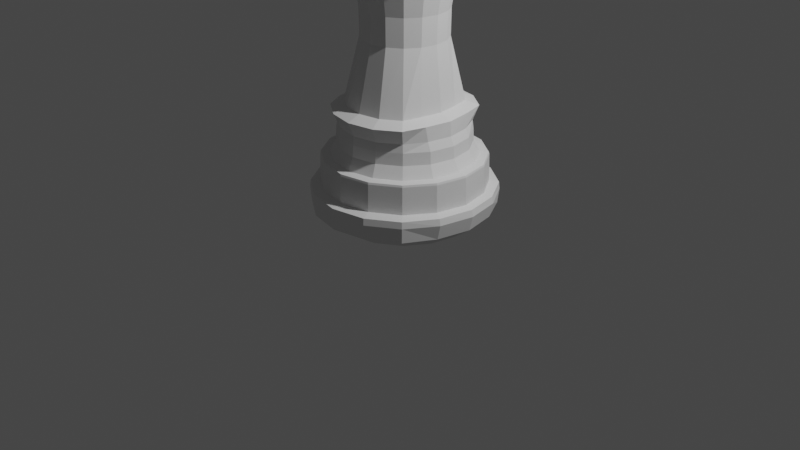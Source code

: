 # Source: Chess.blend  (saved by Blender 3.6.13; exported with 4.5.12 LTS)
import bpy
from mathutils import Matrix  # noqa: F401  (used for matrix-valued properties, if any)

bpy.ops.wm.read_factory_settings(use_empty=True)
scene = bpy.context.scene
scene.name = 'Scene'

# ---- collections
col_collection = bpy.data.collections.new('Collection'); scene.collection.children.link(col_collection)

# ---- world
world_world = bpy.data.worlds.new('World'); scene.world = world_world
world_world.use_nodes = True; world_world.node_tree.nodes.clear()
_N = world_world.node_tree.nodes; _L = world_world.node_tree.links
n0 = _N.new('ShaderNodeOutputWorld'); n0.name = 'World Output'; n0.location = (300, 300)
n1 = _N.new('ShaderNodeBackground'); n1.name = 'Background'; n1.location = (10, 300)
n1.inputs[0].default_value = (0.05088, 0.05088, 0.05088, 1.0)
_L.new(n1.outputs[0], n0.inputs[0])
n0.is_active_output = True
world_world.color = (0.05088, 0.05088, 0.05088)
world_world.use_sun_shadow = False
world_world.sun_shadow_jitter_overblur = 0.0

# ---- cameras
cam_camera = bpy.data.cameras.new('Camera')
cam_camera.clip_end = 100.0
cam_camera.ortho_scale = 7.314

# ---- lights
light_light = bpy.data.lights.new('Light', 'POINT')
light_light.transmission_factor = 0.0
light_light.energy = 1000.0
light_light.shadow_soft_size = 0.1
light_light.shadow_maximum_resolution = 0.006
light_light.use_absolute_resolution = True

# ---- meshes
me_cylinder_001 = bpy.data.meshes.new('Cylinder.001')
me_cylinder_001.from_pydata([(7.876e-09, 0.6989, 0.07615), (0.0, 0.8353, 0.4515), (0.2675, 0.6457, 0.07615), (0.3196, 0.7717, 0.4515), (0.4942, 0.4942, 0.07615), (0.5906, 0.5906, 0.4515), (0.6457, 0.2675, 0.07615), (0.7717, 0.3196, 0.4515), (0.6989, -9.845e-10, 0.07615), (0.8421, 0.0, 0.4515), (0.6457, -0.2675, 0.07615), (0.7717, -0.3196, 0.4515), (0.4942, -0.4942, 0.07615), (0.5906, -0.5906, 0.4515), (0.2675, -0.6457, 0.07615), (0.3196, -0.7717, 0.4515), (7.876e-09, -0.6989, 0.07615), (0.0, -0.8353, 0.4515), (-0.2675, -0.6457, 0.07615), (-0.3196, -0.7717, 0.4515), (-0.4942, -0.4942, 0.07615), (-0.5906, -0.5906, 0.4515), (-0.6457, -0.2675, 0.07615), (-0.7717, -0.3196, 0.4515), (-0.6989, -9.845e-10, 0.07615), (-0.8353, 0.0, 0.4515), (-0.6457, 0.2675, 0.07615), (-0.7717, 0.3196, 0.4515), (-0.4942, 0.4942, 0.07615), (-0.5906, 0.5906, 0.4515), (-0.2675, 0.6457, 0.07615), (-0.3196, 0.7717, 0.4515), (0.3635, 0.8777, 0.4515), (0.0, 0.95, 0.4515), (0.6718, 0.6718, 0.4515), (0.8572, 0.3635, 0.4515), (0.9295, 0.0, 0.4515), (0.8572, -0.3635, 0.4515), (0.6718, -0.6718, 0.4515), (0.3635, -0.8777, 0.4515), (0.0, -0.95, 0.4515), (-0.3635, -0.8777, 0.4515), (-0.6718, -0.6718, 0.4515), (-0.8777, -0.3635, 0.4515), (-0.95, 0.0, 0.4515), (-0.8777, 0.3635, 0.4515), (-0.6718, 0.6718, 0.4515), (-0.3635, 0.8777, 0.4515), (0.2831, 0.6834, 0.7665), (1.099e-09, 0.7397, 0.7665), (0.523, 0.523, 0.7665), (0.6834, 0.2831, 0.7665), (0.7397, 0.0, 0.7665), (0.6834, -0.2831, 0.7665), (0.523, -0.523, 0.7665), (0.2831, -0.6834, 0.7665), (1.099e-09, -0.7397, 0.7665), (-0.2831, -0.6834, 0.7665), (-0.523, -0.523, 0.7665), (-0.6834, -0.2831, 0.7665), (-0.7397, 0.0, 0.7665), (-0.6834, 0.2831, 0.7665), (-0.523, 0.523, 0.7665), (-0.2831, 0.6834, 0.7665), (0.3196, 0.7717, 0.7665), (1.099e-09, 0.8353, 0.7665), (0.5906, 0.5906, 0.7665), (0.7717, 0.3196, 0.7665), (0.8353, 0.0, 0.7665), (0.7717, -0.3196, 0.7665), (0.5906, -0.5906, 0.7665), (0.3196, -0.7717, 0.7665), (1.099e-09, -0.8353, 0.7665), (-0.3196, -0.7717, 0.7665), (-0.5906, -0.5906, 0.7665), (-0.7717, -0.3196, 0.7665), (-0.8353, 0.0, 0.7665), (-0.7717, 0.3196, 0.7665), (-0.5906, 0.5906, 0.7665), (-0.3196, 0.7717, 0.7665), (0.3196, 0.7717, 0.7665), (1.099e-09, 0.8353, 0.7665), (0.5906, 0.5906, 0.7665), (0.7717, 0.3196, 0.7665), (0.8353, 0.0, 0.7665), (0.7717, -0.3196, 0.7665), (0.5906, -0.5906, 0.7665), (0.3196, -0.7717, 0.7665), (1.099e-09, -0.8353, 0.7665), (-0.3196, -0.7717, 0.7665), (-0.5906, -0.5906, 0.7665), (-0.7717, -0.3196, 0.7665), (-0.8353, 0.0, 0.7665), (-0.7717, 0.3196, 0.7665), (-0.5906, 0.5906, 0.7665), (-0.3196, 0.7717, 0.7665), (0.2258, 0.5451, 1.258), (5.471e-09, 0.59, 1.258), (0.4172, 0.4172, 1.258), (0.45, 0.2258, 1.258), (0.4949, 0.0, 1.258), (0.45, -0.2258, 1.258), (0.4172, -0.4172, 1.258), (0.2258, -0.5451, 1.258), (5.471e-09, -0.59, 1.258), (-0.2258, -0.5451, 1.258), (-0.4172, -0.4172, 1.258), (-0.5451, -0.2258, 1.258), (-0.59, 0.0, 1.249), (-0.5451, 0.2258, 1.258), (-0.4172, 0.4172, 1.258), (-0.2258, 0.5451, 1.258), (0.2831, 0.6834, 1.258), (5.471e-09, 0.7397, 1.258), (0.523, 0.523, 1.258), (0.5745, 0.2831, 1.258), (0.6309, 0.0, 1.258), (0.5745, -0.2831, 1.258), (0.523, -0.523, 1.258), (0.2831, -0.6834, 1.258), (5.471e-09, -0.7397, 1.258), (-0.2831, -0.6834, 1.258), (-0.523, -0.523, 1.258), (-0.6515, -0.2831, 1.249), (-0.7078, 0.0, 1.249), (-0.6515, 0.2831, 1.249), (-0.523, 0.523, 1.258), (-0.2831, 0.6834, 1.258), (0.2258, 0.5451, 2.666), (-2.505e-07, 0.59, 2.666), (0.4172, 0.4172, 2.666), (0.5451, 0.2258, 2.666), (0.59, 0.0, 2.666), (0.5451, -0.2258, 2.666), (0.4172, -0.4172, 2.666), (0.2258, -0.5451, 2.666), (-2.505e-07, -0.59, 2.666), (-0.2258, -0.5451, 2.666), (-0.4172, -0.4172, 2.666), (-0.5451, -0.2258, 2.666), (-0.59, 0.0, 2.666), (-0.5451, 0.2258, 2.666), (-0.4172, 0.4172, 2.666), (-0.2258, 0.5451, 2.666), (0.2258, 0.5451, 2.666), (-2.505e-07, 0.59, 2.666), (0.4172, 0.4172, 2.666), (0.5451, 0.2258, 2.666), (0.59, 0.0, 2.666), (0.5451, -0.2258, 2.666), (0.4172, -0.4172, 2.666), (0.2258, -0.5451, 2.666), (-2.505e-07, -0.59, 2.666), (-0.2258, -0.5451, 2.666), (-0.4172, -0.4172, 2.666), (-0.5451, -0.2258, 2.666), (-0.59, 0.0, 2.666), (-0.5451, 0.2258, 2.666), (-0.4172, 0.4172, 2.666), (-0.2258, 0.5451, 2.666), (0.2675, 0.6459, 2.784), (-2.564e-07, 0.6991, 2.784), (0.4944, 0.4944, 2.784), (0.6459, 0.2675, 2.784), (0.6991, 6.888e-10, 2.784), (0.6459, -0.2675, 2.784), (0.4944, -0.4944, 2.784), (0.2675, -0.6459, 2.784), (-2.564e-07, -0.6991, 2.784), (-0.2675, -0.6459, 2.784), (-0.4944, -0.4944, 2.784), (-0.6459, -0.2675, 2.784), (-0.6991, 6.888e-10, 2.784), (-0.6459, 0.2675, 2.784), (-0.4944, 0.4944, 2.784), (-0.2675, 0.6459, 2.784), (0.2675, 0.6459, 3.006), (-2.715e-07, 0.6991, 3.006), (0.4944, 0.4944, 3.006), (0.6459, 0.2675, 3.006), (0.6991, 6.888e-10, 3.006), (0.6459, -0.2675, 3.006), (0.4944, -0.4944, 3.006), (0.2675, -0.6459, 3.006), (-2.715e-07, -0.6991, 3.006), (-0.2675, -0.6459, 3.006), (-0.4944, -0.4944, 3.006), (-0.6459, -0.2675, 3.006), (-0.6991, 6.888e-10, 3.006), (-0.6459, 0.2675, 3.006), (-0.4944, 0.4944, 3.006), (-0.2675, 0.6459, 3.006), (0.0, 0.95, 0.2239), (0.3635, 0.8777, 0.2239), (0.6718, 0.6718, 0.2239), (0.8344, 0.3635, 0.2239), (0.9135, 0.0, 0.2239), (0.8344, -0.3635, 0.2239), (0.6718, -0.6718, 0.2239), (0.3635, -0.8777, 0.2239), (0.0, -0.95, 0.2239), (-0.3635, -0.8777, 0.2239), (-0.6718, -0.6718, 0.2239), (-0.8777, -0.3635, 0.2239), (-0.95, 0.0, 0.2239), (-0.8777, 0.3635, 0.2239), (-0.6718, 0.6718, 0.2239), (-0.3635, 0.8777, 0.2239), (-0.2965, -0.2965, 1.962), (-0.3873, -0.1604, 1.962), (0.3873, 0.1604, 1.962), (0.4193, 0.0, 1.962), (-0.4193, 0.0, 1.962), (0.3873, -0.1604, 1.962), (-0.3873, 0.1604, 1.962), (0.2965, -0.2965, 1.962), (-0.2965, 0.2965, 1.962), (0.1604, -0.3873, 1.962), (-0.1604, 0.3873, 1.962), (-1.237e-07, -0.4193, 1.962), (-1.237e-07, 0.4193, 1.962), (0.1604, 0.3873, 1.962), (-0.1604, -0.3873, 1.962), (0.2965, 0.2965, 1.962), (-0.3393, -0.3393, 2.466), (0.4433, 0.1836, 2.466), (-2.147e-07, 0.4798, 2.466), (-0.4433, -0.1836, 2.466), (0.4798, 0.0, 2.466), (-0.4798, 0.0, 2.466), (0.4433, -0.1836, 2.466), (-0.4433, 0.1836, 2.466), (0.3393, -0.3393, 2.466), (-0.3393, 0.3393, 2.466), (0.1836, -0.4433, 2.466), (-0.1836, 0.4433, 2.466), (-2.147e-07, -0.4798, 2.466), (0.1836, 0.4433, 2.466), (-0.1836, -0.4433, 2.466), (0.3393, 0.3393, 2.466), (-0.2572, 0.6209, 1.018), (2.35e-09, 0.6721, 1.018), (2.35e-09, -0.6721, 1.018), (-0.2572, -0.6209, 1.018), (0.2572, 0.6209, 1.018), (0.4752, 0.4752, 1.018), (-0.4752, -0.4752, 1.018), (0.6209, 0.2572, 1.018), (-0.6209, -0.2572, 1.018), (0.6721, 0.0, 1.018), (-0.6721, 0.0, 1.018), (0.6209, -0.2572, 1.018), (-0.6209, 0.2572, 1.018), (0.4752, -0.4752, 1.018), (-0.4752, 0.4752, 1.018), (0.2572, -0.6209, 1.018), (9.197e-10, 0.6717, 0.8922), (-0.2571, -0.6206, 0.8922), (0.475, 0.475, 0.8922), (-0.475, -0.475, 0.8922), (0.6206, 0.2571, 0.8922), (-0.6206, -0.2571, 0.8922), (0.6717, 0.0, 0.8922), (-0.6717, 0.0, 0.8922), (0.6206, -0.2571, 0.8922), (-0.6206, 0.2571, 0.8922), (0.475, -0.475, 0.8922), (-0.475, 0.475, 0.8922), (0.2571, -0.6206, 0.8922), (-0.2571, 0.6206, 0.8922), (9.197e-10, -0.6717, 0.8922), (0.2571, 0.6206, 0.8922), (-0.2506, 0.6042, 1.094), (-0.0003251, -0.654, 1.094), (0.2499, 0.6042, 1.094), (-0.0003251, 0.654, 1.094), (-0.2506, -0.6042, 1.094), (0.4621, 0.4624, 1.094), (-0.4627, -0.4624, 1.094), (0.5753, 0.2503, 1.094), (-0.6045, -0.2503, 1.094), (0.625, -2.131e-10, 1.094), (-0.6543, -2.131e-10, 1.085), (0.5753, -0.2503, 1.094), (-0.6045, 0.2503, 1.094), (0.4621, -0.4624, 1.094), (-0.4627, 0.4624, 1.094), (0.2499, -0.6042, 1.094), (0.0, 0.95, 0.3842), (0.3635, 0.8777, 0.3842), (0.6718, 0.6718, 0.3842), (0.8697, 0.3635, 0.3842), (0.944, 0.0, 0.3842), (0.8697, -0.3635, 0.3842), (0.6718, -0.6718, 0.3842), (0.3635, -0.8777, 0.3842), (0.0, -0.95, 0.3842), (-0.3635, -0.8777, 0.3842), (-0.6718, -0.6718, 0.3842), (-0.8777, -0.3635, 0.3842), (-0.95, 0.0, 0.3842), (-0.8777, 0.3635, 0.3842), (-0.6718, 0.6718, 0.3842), (-0.3635, 0.8777, 0.3842), (-0.3988, -0.1652, 2.213), (0.4316, 0.0, 2.213), (-0.4316, 0.0, 2.213), (0.3988, -0.1652, 2.213), (-0.3988, 0.1652, 2.213), (0.3052, -0.3052, 2.213), (-0.3052, 0.3052, 2.213), (0.1652, -0.3988, 2.213), (-0.1652, 0.3988, 2.213), (-1.685e-07, -0.4316, 2.213), (0.1652, 0.3988, 2.213), (-0.1652, -0.3988, 2.213), (0.3052, 0.3052, 2.213), (-0.3052, -0.3052, 2.213), (0.3988, 0.1652, 2.213), (-1.685e-07, 0.4316, 2.213), (-0.6991, 6.888e-10, 2.784), (-0.6459, 0.2675, 2.784), (0.2675, 0.6459, 2.788), (-2.715e-07, 0.6991, 2.788), (0.4944, 0.4944, 2.788), (0.6459, 0.2675, 2.788), (0.6991, 6.888e-10, 2.788), (0.6459, -0.2675, 2.788), (0.4944, -0.4944, 2.788), (-2.715e-07, -0.6991, 2.788), (-0.2675, -0.6459, 2.788), (-0.4944, -0.4944, 2.788), (-0.6459, -0.2675, 2.788), (-0.6991, 6.888e-10, 2.788), (-0.4944, 0.4944, 2.788), (-0.2675, 0.6459, 2.788), (0.4944, 0.4944, 2.788), (0.2675, 0.6459, 2.788), (0.6459, 0.2675, 2.788), (-0.3396, -0.3396, 2.542), (0.4436, 0.1838, 2.542), (-2.279e-07, 0.4802, 2.542), (-0.4436, -0.1838, 2.542), (0.4802, 0.0, 2.542), (-0.4802, 0.0, 2.542), (0.4436, -0.1838, 2.542), (-0.4436, 0.1838, 2.542), (0.3396, -0.3396, 2.542), (-0.3396, 0.3396, 2.542), (0.1838, -0.4436, 2.542), (-0.1838, 0.4436, 2.542), (-2.279e-07, -0.4802, 2.542), (0.1838, 0.4436, 2.542), (-0.1838, -0.4436, 2.542), (0.3396, 0.3396, 2.542), (0.2146, 0.518, 3.006), (-2.725e-07, 0.5607, 3.006), (-0.2146, 0.518, 3.006), (-0.3964, 0.3964, 3.006), (-0.518, 0.2146, 3.006), (-0.5607, 6.888e-10, 3.006), (-0.518, -0.2146, 3.006), (-0.3964, -0.3964, 3.006), (-0.2146, -0.518, 3.006), (-2.725e-07, -0.5607, 3.006), (0.2146, -0.518, 3.006), (0.3964, -0.3964, 3.006), (0.518, -0.2146, 3.006), (0.5607, 6.888e-10, 3.006), (0.518, 0.2146, 3.006), (0.3964, 0.3964, 3.006), (0.2675, 0.6459, 3.172), (-2.715e-07, 0.6991, 3.172), (0.6459, 0.2675, 3.172), (0.4944, 0.4944, 3.172), (0.6991, 6.888e-10, 3.172), (0.4944, -0.4944, 3.172), (0.6459, -0.2675, 3.172), (0.2675, -0.6459, 3.172), (-0.2675, -0.6459, 3.172), (-2.715e-07, -0.6991, 3.172), (-0.4944, -0.4944, 3.172), (-0.6991, 6.888e-10, 3.172), (-0.6459, -0.2675, 3.172), (-0.6459, 0.2675, 3.172), (-0.4944, 0.4944, 3.172), (-0.2675, 0.6459, 3.172), (0.2146, 0.518, 3.172), (-2.725e-07, 0.5607, 3.172), (-0.2146, 0.518, 3.172), (-0.3964, 0.3964, 3.172), (-0.518, 0.2146, 3.172), (-0.5607, 6.888e-10, 3.172), (-0.518, -0.2146, 3.172), (-0.3964, -0.3964, 3.172), (-0.2146, -0.518, 3.172), (-2.725e-07, -0.5607, 3.172), (0.2146, -0.518, 3.172), (0.3964, -0.3964, 3.172), (0.518, -0.2146, 3.172), (0.5607, 6.888e-10, 3.172), (0.518, 0.2146, 3.172), (0.3964, 0.3964, 3.172)], [], [(288, 33, 32, 289), (289, 32, 34, 290), (290, 34, 35, 291), (291, 35, 36, 292), (292, 36, 37, 293), (293, 37, 38, 294), (294, 38, 39, 295), (295, 39, 40, 296), (296, 40, 41, 297), (297, 41, 42, 298), (298, 42, 43, 299), (299, 43, 44, 300), (300, 44, 45, 301), (301, 45, 46, 302), (3, 1, 65, 64), (302, 46, 47, 303), (303, 47, 33, 288), (0, 2, 4, 6, 8, 10, 12, 14, 16, 18, 20, 22, 24, 26, 28, 30), (1, 3, 32, 33), (3, 5, 34, 32), (5, 7, 35, 34), (7, 9, 36, 35), (9, 11, 37, 36), (11, 13, 38, 37), (13, 15, 39, 38), (15, 17, 40, 39), (17, 19, 41, 40), (19, 21, 42, 41), (21, 23, 43, 42), (23, 25, 44, 43), (25, 27, 45, 44), (27, 29, 46, 45), (29, 31, 47, 46), (31, 1, 33, 47), (275, 272, 127, 113), (1, 31, 79, 65), (19, 17, 72, 73), (5, 3, 64, 66), (21, 19, 73, 74), (7, 5, 66, 67), (23, 21, 74, 75), (9, 7, 67, 68), (25, 23, 75, 76), (11, 9, 68, 69), (27, 25, 76, 77), (13, 11, 69, 70), (29, 27, 77, 78), (15, 13, 70, 71), (31, 29, 78, 79), (17, 15, 71, 72), (81, 80, 64, 65), (80, 82, 66, 64), (82, 83, 67, 66), (83, 84, 68, 67), (84, 85, 69, 68), (85, 86, 70, 69), (86, 87, 71, 70), (87, 88, 72, 71), (88, 89, 73, 72), (89, 90, 74, 73), (90, 91, 75, 74), (91, 92, 76, 75), (92, 93, 77, 76), (93, 94, 78, 77), (94, 95, 79, 78), (95, 81, 65, 79), (49, 48, 80, 81), (48, 50, 82, 80), (50, 51, 83, 82), (51, 52, 84, 83), (52, 53, 85, 84), (53, 54, 86, 85), (54, 55, 87, 86), (55, 56, 88, 87), (56, 57, 89, 88), (57, 58, 90, 89), (58, 59, 91, 90), (59, 60, 92, 91), (60, 61, 93, 92), (61, 62, 94, 93), (62, 63, 95, 94), (63, 49, 81, 95), (342, 339, 138, 139), (276, 273, 120, 121), (277, 274, 112, 114), (278, 276, 121, 122), (279, 277, 114, 115), (280, 278, 122, 123), (281, 279, 115, 116), (282, 280, 123, 124), (283, 281, 116, 117), (284, 282, 124, 125), (285, 283, 117, 118), (286, 284, 125, 126), (287, 285, 118, 119), (272, 286, 126, 127), (273, 287, 119, 120), (274, 275, 113, 112), (97, 96, 112, 113), (96, 98, 114, 112), (98, 99, 115, 114), (99, 100, 116, 115), (100, 101, 117, 116), (101, 102, 118, 117), (102, 103, 119, 118), (103, 104, 120, 119), (104, 105, 121, 120), (105, 106, 122, 121), (106, 107, 123, 122), (107, 108, 124, 123), (108, 109, 125, 124), (109, 110, 126, 125), (110, 111, 127, 126), (111, 97, 113, 127), (128, 129, 145, 144), (343, 340, 131, 132), (344, 342, 139, 140), (345, 343, 132, 133), (346, 344, 140, 141), (347, 345, 133, 134), (348, 346, 141, 142), (349, 347, 134, 135), (350, 348, 142, 143), (351, 349, 135, 136), (352, 341, 129, 128), (341, 350, 143, 129), (353, 351, 136, 137), (354, 352, 128, 130), (339, 353, 137, 138), (340, 354, 130, 131), (150, 149, 165, 166), (129, 143, 159, 145), (137, 136, 152, 153), (130, 128, 144, 146), (138, 137, 153, 154), (131, 130, 146, 147), (139, 138, 154, 155), (132, 131, 147, 148), (140, 139, 155, 156), (133, 132, 148, 149), (141, 140, 156, 157), (134, 133, 149, 150), (142, 141, 157, 158), (135, 134, 150, 151), (143, 142, 158, 159), (136, 135, 151, 152), (162, 160, 176, 178), (158, 157, 173, 174), (151, 150, 166, 167), (159, 158, 174, 175), (152, 151, 167, 168), (144, 145, 161, 160), (145, 159, 175, 161), (153, 152, 168, 169), (146, 144, 160, 162), (154, 153, 169, 170), (147, 146, 162, 163), (155, 154, 170, 171), (148, 147, 163, 164), (156, 155, 171, 172), (149, 148, 164, 165), (157, 156, 172, 173), (355, 356, 357, 358, 359, 360, 361, 362, 363, 364, 365, 366, 367, 368, 369, 370), (170, 169, 185, 186), (163, 162, 178, 179), (171, 170, 186, 187), (164, 163, 179, 180), (172, 171, 187, 188), (165, 164, 180, 181), (173, 172, 188, 189), (166, 165, 181, 182), (174, 173, 189, 190), (167, 166, 182, 183), (175, 174, 190, 191), (168, 167, 183, 184), (160, 161, 177, 176), (161, 175, 191, 177), (169, 168, 184, 185), (30, 207, 192, 0), (28, 206, 207, 30), (26, 205, 206, 28), (24, 204, 205, 26), (22, 203, 204, 24), (20, 202, 203, 22), (18, 201, 202, 20), (16, 200, 201, 18), (14, 199, 200, 16), (12, 198, 199, 14), (10, 197, 198, 12), (8, 196, 197, 10), (6, 195, 196, 8), (4, 194, 195, 6), (2, 193, 194, 4), (0, 192, 193, 2), (99, 98, 223, 210), (106, 105, 222, 208), (98, 96, 221, 223), (105, 104, 219, 222), (97, 111, 218, 220), (96, 97, 220, 221), (104, 103, 217, 219), (111, 110, 216, 218), (103, 102, 215, 217), (110, 109, 214, 216), (102, 101, 213, 215), (109, 108, 212, 214), (101, 100, 211, 213), (108, 107, 209, 212), (100, 99, 210, 211), (107, 106, 208, 209), (318, 316, 239, 225), (317, 315, 238, 224), (316, 314, 237, 239), (315, 313, 236, 238), (319, 312, 235, 226), (314, 319, 226, 237), (313, 311, 234, 236), (312, 310, 233, 235), (311, 309, 232, 234), (310, 308, 231, 233), (309, 307, 230, 232), (308, 306, 229, 231), (307, 305, 228, 230), (306, 304, 227, 229), (305, 318, 225, 228), (304, 317, 224, 227), (271, 256, 241, 244), (270, 268, 255, 242), (269, 267, 254, 240), (268, 266, 253, 255), (267, 265, 252, 254), (266, 264, 251, 253), (265, 263, 250, 252), (264, 262, 249, 251), (263, 261, 248, 250), (262, 260, 247, 249), (261, 259, 246, 248), (260, 258, 245, 247), (259, 257, 243, 246), (258, 271, 244, 245), (257, 270, 242, 243), (256, 269, 240, 241), (49, 63, 269, 256), (57, 56, 270, 257), (50, 48, 271, 258), (58, 57, 257, 259), (51, 50, 258, 260), (59, 58, 259, 261), (52, 51, 260, 262), (60, 59, 261, 263), (53, 52, 262, 264), (61, 60, 263, 265), (54, 53, 264, 266), (62, 61, 265, 267), (55, 54, 266, 268), (63, 62, 267, 269), (56, 55, 268, 270), (48, 49, 256, 271), (244, 241, 275, 274), (242, 255, 287, 273), (240, 254, 286, 272), (255, 253, 285, 287), (254, 252, 284, 286), (253, 251, 283, 285), (252, 250, 282, 284), (251, 249, 281, 283), (250, 248, 280, 282), (249, 247, 279, 281), (248, 246, 278, 280), (247, 245, 277, 279), (246, 243, 276, 278), (245, 244, 274, 277), (243, 242, 273, 276), (241, 240, 272, 275), (207, 303, 288, 192), (206, 302, 303, 207), (205, 301, 302, 206), (204, 300, 301, 205), (203, 299, 300, 204), (202, 298, 299, 203), (201, 297, 298, 202), (200, 296, 297, 201), (199, 295, 296, 200), (198, 294, 295, 199), (197, 293, 294, 198), (196, 292, 293, 197), (195, 291, 292, 196), (194, 290, 291, 195), (193, 289, 290, 194), (192, 288, 289, 193), (209, 208, 317, 304), (211, 210, 318, 305), (212, 209, 304, 306), (213, 211, 305, 307), (214, 212, 306, 308), (215, 213, 307, 309), (216, 214, 308, 310), (217, 215, 309, 311), (218, 216, 310, 312), (219, 217, 311, 313), (221, 220, 319, 314), (220, 218, 312, 319), (222, 219, 313, 315), (223, 221, 314, 316), (208, 222, 315, 317), (210, 223, 316, 318), (191, 190, 334, 335), (172, 173, 321, 320), (181, 180, 326, 327), (188, 187, 332, 333), (176, 178, 324, 322), (185, 184, 329, 330), (177, 191, 335, 323), (182, 181, 327, 328), (179, 178, 324, 325), (186, 185, 330, 331), (325, 324, 336, 338), (322, 324, 336, 337), (225, 239, 354, 340), (224, 238, 353, 339), (239, 237, 352, 354), (238, 236, 351, 353), (226, 235, 350, 341), (237, 226, 341, 352), (236, 234, 349, 351), (235, 233, 348, 350), (234, 232, 347, 349), (233, 231, 346, 348), (232, 230, 345, 347), (231, 229, 344, 346), (230, 228, 343, 345), (229, 227, 342, 344), (228, 225, 340, 343), (227, 224, 339, 342), (361, 360, 392, 393), (358, 190, 385, 390), (191, 190, 358, 357), (185, 184, 380, 379), (360, 359, 391, 392), (191, 357, 389, 386), (187, 186, 362, 361), (178, 370, 402, 374), (359, 358, 390, 391), (184, 183, 365, 364), (183, 182, 376, 378), (355, 176, 371, 387), (181, 180, 368, 367), (182, 181, 377, 376), (368, 180, 375, 400), (178, 176, 355, 370), (371, 372, 388, 387), (372, 386, 389, 388), (385, 384, 391, 390), (384, 382, 392, 391), (382, 383, 393, 392), (381, 379, 395, 394), (379, 380, 396, 395), (378, 376, 398, 397), (376, 377, 399, 398), (375, 373, 401, 400), (373, 374, 402, 401), (186, 185, 379, 381), (363, 362, 394, 395), (188, 187, 383, 382), (187, 361, 393, 383), (364, 363, 395, 396), (189, 188, 382, 384), (362, 186, 381, 394), (190, 189, 384, 385), (176, 177, 372, 371), (366, 365, 397, 398), (184, 364, 396, 380), (367, 366, 398, 399), (177, 191, 386, 372), (365, 183, 378, 397), (179, 178, 374, 373), (356, 355, 387, 388), (180, 179, 373, 375), (369, 368, 400, 401), (181, 367, 399, 377), (370, 369, 401, 402), (357, 356, 388, 389)])
_uv = me_cylinder_001.uv_layers.new(name='UVMap')
_uv.uv.foreach_set('vector', [1.0, 0.9103, 1.0, 1.0, 0.9375, 1.0, 0.9375, 0.9103, 0.9375, 0.9103, 0.9375, 1.0, 0.875, 1.0, 0.875, 0.9103, 0.875, 0.9103, 0.875, 1.0, 0.8125, 1.0, 0.8125, 0.9103, 0.8125, 0.9103, 0.8125, 1.0, 0.75, 1.0, 0.75, 0.9103, 0.75, 0.9103, 0.75, 1.0, 0.6875, 1.0, 0.6875, 0.9103, 0.6875, 0.9103, 0.6875, 1.0, 0.625, 1.0, 0.625, 0.9103, 0.625, 0.9103, 0.625, 1.0, 0.5625, 1.0, 0.5625, 0.9103, 0.5625, 0.9103, 0.5625, 1.0, 0.5, 1.0, 0.5, 0.9103, 0.5, 0.9103, 0.5, 1.0, 0.4375, 1.0, 0.4375, 0.9103, 0.4375, 0.9103, 0.4375, 1.0, 0.375, 1.0, 0.375, 0.9103, 0.375, 0.9103, 0.375, 1.0, 0.3125, 1.0, 0.3125, 0.9103, 0.3125, 0.9103, 0.3125, 1.0, 0.25, 1.0, 0.25, 0.9103, 0.25, 0.9103, 0.25, 1.0, 0.1875, 1.0, 0.1875, 0.9103, 0.1875, 0.9103, 0.1875, 1.0, 0.125, 1.0, 0.125, 0.9103, 0.3308, 0.445, 0.25, 0.461, 0.25, 0.461, 0.3308, 0.445, 0.125, 0.9103, 0.125, 1.0, 0.0625, 1.0, 0.0625, 0.9103, 0.0625, 0.9103, 0.0625, 1.0, 0.0, 1.0, 0.0, 0.9103, 0.75, 0.49, 0.8418, 0.4717, 0.9197, 0.4197, 0.9717, 0.3418, 0.99, 0.25, 0.9717, 0.1582, 0.9197, 0.08029, 0.8418, 0.02827, 0.75, 0.01, 0.6582, 0.02827, 0.5803, 0.08029, 0.5283, 0.1582, 0.51, 0.25, 0.5283, 0.3418, 0.5803, 0.4197, 0.6582, 0.4717, 0.25, 0.461, 0.3308, 0.445, 0.3418, 0.4717, 0.25, 0.49, 0.3308, 0.445, 0.3992, 0.3992, 0.4197, 0.4197, 0.3418, 0.4717, 0.3992, 0.3992, 0.445, 0.3308, 0.4717, 0.3418, 0.4197, 0.4197, 0.445, 0.3308, 0.461, 0.25, 0.49, 0.25, 0.4717, 0.3418, 0.461, 0.25, 0.445, 0.1692, 0.4717, 0.1582, 0.49, 0.25, 0.445, 0.1692, 0.3992, 0.1008, 0.4197, 0.08029, 0.4717, 0.1582, 0.3992, 0.1008, 0.3308, 0.05505, 0.3418, 0.02827, 0.4197, 0.08029, 0.3308, 0.05505, 0.25, 0.03899, 0.25, 0.01, 0.3418, 0.02827, 0.25, 0.03899, 0.1692, 0.05505, 0.1582, 0.02827, 0.25, 0.01, 0.1692, 0.05505, 0.1008, 0.1008, 0.08029, 0.08029, 0.1582, 0.02827, 0.1008, 0.1008, 0.05505, 0.1692, 0.02827, 0.1582, 0.08029, 0.08029, 0.05505, 0.1692, 0.03899, 0.25, 0.01, 0.25, 0.02827, 0.1582, 0.03899, 0.25, 0.05505, 0.3308, 0.02827, 0.3418, 0.01, 0.25, 0.05505, 0.3308, 0.1008, 0.3992, 0.08029, 0.4197, 0.02827, 0.3418, 0.1008, 0.3992, 0.1692, 0.445, 0.1582, 0.4717, 0.08029, 0.4197, 0.1692, 0.445, 0.25, 0.461, 0.25, 0.49, 0.1582, 0.4717, 0.25, 0.4369, 0.1785, 0.4226, 0.1785, 0.4226, 0.25, 0.4369, 0.25, 0.461, 0.1692, 0.445, 0.1692, 0.445, 0.25, 0.461, 0.1692, 0.05505, 0.25, 0.03899, 0.25, 0.03899, 0.1692, 0.05505, 0.3992, 0.3992, 0.3308, 0.445, 0.3308, 0.445, 0.3992, 0.3992, 0.1008, 0.1008, 0.1692, 0.05505, 0.1692, 0.05505, 0.1008, 0.1008, 0.445, 0.3308, 0.3992, 0.3992, 0.3992, 0.3992, 0.445, 0.3308, 0.05505, 0.1692, 0.1008, 0.1008, 0.1008, 0.1008, 0.05505, 0.1692, 0.461, 0.25, 0.445, 0.3308, 0.445, 0.3308, 0.461, 0.25, 0.03899, 0.25, 0.05505, 0.1692, 0.05505, 0.1692, 0.03899, 0.25, 0.445, 0.1692, 0.461, 0.25, 0.461, 0.25, 0.445, 0.1692, 0.05505, 0.3308, 0.03899, 0.25, 0.03899, 0.25, 0.05505, 0.3308, 0.3992, 0.1008, 0.445, 0.1692, 0.445, 0.1692, 0.3992, 0.1008, 0.1008, 0.3992, 0.05505, 0.3308, 0.05505, 0.3308, 0.1008, 0.3992, 0.3308, 0.05505, 0.3992, 0.1008, 0.3992, 0.1008, 0.3308, 0.05505, 0.1692, 0.445, 0.1008, 0.3992, 0.1008, 0.3992, 0.1692, 0.445, 0.25, 0.03899, 0.3308, 0.05505, 0.3308, 0.05505, 0.25, 0.03899, 0.25, 0.461, 0.3308, 0.445, 0.3308, 0.445, 0.25, 0.461, 0.3308, 0.445, 0.3992, 0.3992, 0.3992, 0.3992, 0.3308, 0.445, 0.3992, 0.3992, 0.445, 0.3308, 0.445, 0.3308, 0.3992, 0.3992, 0.445, 0.3308, 0.461, 0.25, 0.461, 0.25, 0.445, 0.3308, 0.461, 0.25, 0.445, 0.1692, 0.445, 0.1692, 0.461, 0.25, 0.445, 0.1692, 0.3992, 0.1008, 0.3992, 0.1008, 0.445, 0.1692, 0.3992, 0.1008, 0.3308, 0.05505, 0.3308, 0.05505, 0.3992, 0.1008, 0.3308, 0.05505, 0.25, 0.03899, 0.25, 0.03899, 0.3308, 0.05505, 0.25, 0.03899, 0.1692, 0.05505, 0.1692, 0.05505, 0.25, 0.03899, 0.1692, 0.05505, 0.1008, 0.1008, 0.1008, 0.1008, 0.1692, 0.05505, 0.1008, 0.1008, 0.05505, 0.1692, 0.05505, 0.1692, 0.1008, 0.1008, 0.05505, 0.1692, 0.03899, 0.25, 0.03899, 0.25, 0.05505, 0.1692, 0.03899, 0.25, 0.05505, 0.3308, 0.05505, 0.3308, 0.03899, 0.25, 0.05505, 0.3308, 0.1008, 0.3992, 0.1008, 0.3992, 0.05505, 0.3308, 0.1008, 0.3992, 0.1692, 0.445, 0.1692, 0.445, 0.1008, 0.3992, 0.1692, 0.445, 0.25, 0.461, 0.25, 0.461, 0.1692, 0.445, 0.25, 0.4369, 0.3215, 0.4226, 0.3308, 0.445, 0.25, 0.461, 0.3215, 0.4226, 0.3821, 0.3821, 0.3992, 0.3992, 0.3308, 0.445, 0.3821, 0.3821, 0.4226, 0.3215, 0.445, 0.3308, 0.3992, 0.3992, 0.4226, 0.3215, 0.4369, 0.25, 0.461, 0.25, 0.445, 0.3308, 0.4369, 0.25, 0.4226, 0.1785, 0.445, 0.1692, 0.461, 0.25, 0.4226, 0.1785, 0.3821, 0.1179, 0.3992, 0.1008, 0.445, 0.1692, 0.3821, 0.1179, 0.3215, 0.07736, 0.3308, 0.05505, 0.3992, 0.1008, 0.3215, 0.07736, 0.25, 0.06313, 0.25, 0.03899, 0.3308, 0.05505, 0.25, 0.06313, 0.1785, 0.07736, 0.1692, 0.05505, 0.25, 0.03899, 0.1785, 0.07736, 0.1179, 0.1179, 0.1008, 0.1008, 0.1692, 0.05505, 0.1179, 0.1179, 0.07736, 0.1785, 0.05505, 0.1692, 0.1008, 0.1008, 0.07736, 0.1785, 0.06313, 0.25, 0.03899, 0.25, 0.05505, 0.1692, 0.06313, 0.25, 0.07736, 0.3215, 0.05505, 0.3308, 0.03899, 0.25, 0.07736, 0.3215, 0.1179, 0.3821, 0.1008, 0.3992, 0.05505, 0.3308, 0.1179, 0.3821, 0.1785, 0.4226, 0.1692, 0.445, 0.1008, 0.3992, 0.1785, 0.4226, 0.25, 0.4369, 0.25, 0.461, 0.1692, 0.445, 0.1123, 0.193, 0.1446, 0.1446, 0.1446, 0.1446, 0.1123, 0.193, 0.1785, 0.07736, 0.25, 0.06313, 0.25, 0.06313, 0.1785, 0.07736, 0.3821, 0.3821, 0.3215, 0.4226, 0.3215, 0.4226, 0.3821, 0.3821, 0.1179, 0.1179, 0.1785, 0.07736, 0.1785, 0.07736, 0.1179, 0.1179, 0.4226, 0.3215, 0.3821, 0.3821, 0.3821, 0.3821, 0.4226, 0.3215, 0.07736, 0.1785, 0.1179, 0.1179, 0.1179, 0.1179, 0.07736, 0.1785, 0.4369, 0.25, 0.4226, 0.3215, 0.4226, 0.3215, 0.4369, 0.25, 0.06313, 0.25, 0.07736, 0.1785, 0.07736, 0.1785, 0.06313, 0.25, 0.4226, 0.1785, 0.4369, 0.25, 0.4369, 0.25, 0.4226, 0.1785, 0.07736, 0.3215, 0.06313, 0.25, 0.06313, 0.25, 0.07736, 0.3215, 0.3821, 0.1179, 0.4226, 0.1785, 0.4226, 0.1785, 0.3821, 0.1179, 0.1179, 0.3821, 0.07736, 0.3215, 0.07736, 0.3215, 0.1179, 0.3821, 0.3215, 0.07736, 0.3821, 0.1179, 0.3821, 0.1179, 0.3215, 0.07736, 0.1785, 0.4226, 0.1179, 0.3821, 0.1179, 0.3821, 0.1785, 0.4226, 0.25, 0.06313, 0.3215, 0.07736, 0.3215, 0.07736, 0.25, 0.06313, 0.3215, 0.4226, 0.25, 0.4369, 0.25, 0.4369, 0.3215, 0.4226, 0.25, 0.3991, 0.307, 0.3877, 0.3215, 0.4226, 0.25, 0.4369, 0.307, 0.3877, 0.3554, 0.3554, 0.3821, 0.3821, 0.3215, 0.4226, 0.3554, 0.3554, 0.3877, 0.307, 0.4226, 0.3215, 0.3821, 0.3821, 0.3877, 0.307, 0.3991, 0.25, 0.4369, 0.25, 0.4226, 0.3215, 0.3991, 0.25, 0.3877, 0.193, 0.4226, 0.1785, 0.4369, 0.25, 0.3877, 0.193, 0.3554, 0.1446, 0.3821, 0.1179, 0.4226, 0.1785, 0.3554, 0.1446, 0.307, 0.1123, 0.3215, 0.07736, 0.3821, 0.1179, 0.307, 0.1123, 0.25, 0.1009, 0.25, 0.06313, 0.3215, 0.07736, 0.25, 0.1009, 0.193, 0.1123, 0.1785, 0.07736, 0.25, 0.06313, 0.193, 0.1123, 0.1446, 0.1446, 0.1179, 0.1179, 0.1785, 0.07736, 0.1446, 0.1446, 0.1123, 0.193, 0.07736, 0.1785, 0.1179, 0.1179, 0.1123, 0.193, 0.1009, 0.25, 0.06313, 0.25, 0.07736, 0.1785, 0.1009, 0.25, 0.1123, 0.307, 0.07736, 0.3215, 0.06313, 0.25, 0.1123, 0.307, 0.1446, 0.3554, 0.1179, 0.3821, 0.07736, 0.3215, 0.1446, 0.3554, 0.193, 0.3877, 0.1785, 0.4226, 0.1179, 0.3821, 0.193, 0.3877, 0.25, 0.3991, 0.25, 0.4369, 0.1785, 0.4226, 0.307, 0.3877, 0.25, 0.3991, 0.25, 0.3991, 0.307, 0.3877, 0.3991, 0.25, 0.3877, 0.307, 0.3877, 0.307, 0.3991, 0.25, 0.1009, 0.25, 0.1123, 0.193, 0.1123, 0.193, 0.1009, 0.25, 0.3877, 0.193, 0.3991, 0.25, 0.3991, 0.25, 0.3877, 0.193, 0.1123, 0.307, 0.1009, 0.25, 0.1009, 0.25, 0.1123, 0.307, 0.3554, 0.1446, 0.3877, 0.193, 0.3877, 0.193, 0.3554, 0.1446, 0.1446, 0.3554, 0.1123, 0.307, 0.1123, 0.307, 0.1446, 0.3554, 0.307, 0.1123, 0.3554, 0.1446, 0.3554, 0.1446, 0.307, 0.1123, 0.193, 0.3877, 0.1446, 0.3554, 0.1446, 0.3554, 0.193, 0.3877, 0.25, 0.1009, 0.307, 0.1123, 0.307, 0.1123, 0.25, 0.1009, 0.307, 0.3877, 0.25, 0.3991, 0.25, 0.3991, 0.307, 0.3877, 0.25, 0.3991, 0.193, 0.3877, 0.193, 0.3877, 0.25, 0.3991, 0.193, 0.1123, 0.25, 0.1009, 0.25, 0.1009, 0.193, 0.1123, 0.3554, 0.3554, 0.307, 0.3877, 0.307, 0.3877, 0.3554, 0.3554, 0.1446, 0.1446, 0.193, 0.1123, 0.193, 0.1123, 0.1446, 0.1446, 0.3877, 0.307, 0.3554, 0.3554, 0.3554, 0.3554, 0.3877, 0.307, 0.3554, 0.1446, 0.3877, 0.193, 0.3877, 0.193, 0.3554, 0.1446, 0.25, 0.3991, 0.193, 0.3877, 0.193, 0.3877, 0.25, 0.3991, 0.193, 0.1123, 0.25, 0.1009, 0.25, 0.1009, 0.193, 0.1123, 0.3554, 0.3554, 0.307, 0.3877, 0.307, 0.3877, 0.3554, 0.3554, 0.1446, 0.1446, 0.193, 0.1123, 0.193, 0.1123, 0.1446, 0.1446, 0.3877, 0.307, 0.3554, 0.3554, 0.3554, 0.3554, 0.3877, 0.307, 0.1123, 0.193, 0.1446, 0.1446, 0.1446, 0.1446, 0.1123, 0.193, 0.3991, 0.25, 0.3877, 0.307, 0.3877, 0.307, 0.3991, 0.25, 0.1009, 0.25, 0.1123, 0.193, 0.1123, 0.193, 0.1009, 0.25, 0.3877, 0.193, 0.3991, 0.25, 0.3991, 0.25, 0.3877, 0.193, 0.1123, 0.307, 0.1009, 0.25, 0.1009, 0.25, 0.1123, 0.307, 0.3554, 0.1446, 0.3877, 0.193, 0.3877, 0.193, 0.3554, 0.1446, 0.1446, 0.3554, 0.1123, 0.307, 0.1123, 0.307, 0.1446, 0.3554, 0.307, 0.1123, 0.3554, 0.1446, 0.3554, 0.1446, 0.307, 0.1123, 0.193, 0.3877, 0.1446, 0.3554, 0.1446, 0.3554, 0.193, 0.3877, 0.25, 0.1009, 0.307, 0.1123, 0.307, 0.1123, 0.25, 0.1009, 0.3554, 0.3554, 0.307, 0.3877, 0.307, 0.3877, 0.3554, 0.3554, 0.1446, 0.3554, 0.1123, 0.307, 0.1123, 0.307, 0.1446, 0.3554, 0.307, 0.1123, 0.3554, 0.1446, 0.3554, 0.1446, 0.307, 0.1123, 0.193, 0.3877, 0.1446, 0.3554, 0.1446, 0.3554, 0.193, 0.3877, 0.25, 0.1009, 0.307, 0.1123, 0.307, 0.1123, 0.25, 0.1009, 0.307, 0.3877, 0.25, 0.3991, 0.25, 0.3991, 0.307, 0.3877, 0.25, 0.3991, 0.193, 0.3877, 0.193, 0.3877, 0.25, 0.3991, 0.193, 0.1123, 0.25, 0.1009, 0.25, 0.1009, 0.193, 0.1123, 0.3554, 0.3554, 0.307, 0.3877, 0.307, 0.3877, 0.3554, 0.3554, 0.1446, 0.1446, 0.193, 0.1123, 0.193, 0.1123, 0.1446, 0.1446, 0.3877, 0.307, 0.3554, 0.3554, 0.3554, 0.3554, 0.3877, 0.307, 0.1123, 0.193, 0.1446, 0.1446, 0.1446, 0.1446, 0.1123, 0.193, 0.3991, 0.25, 0.3877, 0.307, 0.3877, 0.307, 0.3991, 0.25, 0.1009, 0.25, 0.1123, 0.193, 0.1123, 0.193, 0.1009, 0.25, 0.3877, 0.193, 0.3991, 0.25, 0.3991, 0.25, 0.3877, 0.193, 0.1123, 0.307, 0.1009, 0.25, 0.1009, 0.25, 0.1123, 0.307, 0.2957, 0.3604, 0.25, 0.3695, 0.2043, 0.3604, 0.1655, 0.3345, 0.1396, 0.2957, 0.1305, 0.25, 0.1396, 0.2043, 0.1655, 0.1655, 0.2043, 0.1396, 0.25, 0.1305, 0.2957, 0.1396, 0.3345, 0.1655, 0.3604, 0.2043, 0.3695, 0.25, 0.3604, 0.2957, 0.3345, 0.3345, 0.1446, 0.1446, 0.193, 0.1123, 0.193, 0.1123, 0.1446, 0.1446, 0.3877, 0.307, 0.3554, 0.3554, 0.3554, 0.3554, 0.3877, 0.307, 0.1123, 0.193, 0.1446, 0.1446, 0.1446, 0.1446, 0.1123, 0.193, 0.3991, 0.25, 0.3877, 0.307, 0.3877, 0.307, 0.3991, 0.25, 0.1009, 0.25, 0.1123, 0.193, 0.1123, 0.193, 0.1009, 0.25, 0.3877, 0.193, 0.3991, 0.25, 0.3991, 0.25, 0.3877, 0.193, 0.1123, 0.307, 0.1009, 0.25, 0.1009, 0.25, 0.1123, 0.307, 0.3554, 0.1446, 0.3877, 0.193, 0.3877, 0.193, 0.3554, 0.1446, 0.1446, 0.3554, 0.1123, 0.307, 0.1123, 0.307, 0.1446, 0.3554, 0.307, 0.1123, 0.3554, 0.1446, 0.3554, 0.1446, 0.307, 0.1123, 0.193, 0.3877, 0.1446, 0.3554, 0.1446, 0.3554, 0.193, 0.3877, 0.25, 0.1009, 0.307, 0.1123, 0.307, 0.1123, 0.25, 0.1009, 0.307, 0.3877, 0.25, 0.3991, 0.25, 0.3991, 0.307, 0.3877, 0.25, 0.3991, 0.193, 0.3877, 0.193, 0.3877, 0.25, 0.3991, 0.193, 0.1123, 0.25, 0.1009, 0.25, 0.1009, 0.193, 0.1123, 0.0625, 0.5, 0.0625, 0.6968, 0.0, 0.6968, 0.0, 0.5, 0.125, 0.5, 0.125, 0.6968, 0.0625, 0.6968, 0.0625, 0.5, 0.1875, 0.5, 0.1875, 0.6968, 0.125, 0.6968, 0.125, 0.5, 0.25, 0.5, 0.25, 0.6968, 0.1875, 0.6968, 0.1875, 0.5, 0.3125, 0.5, 0.3125, 0.6968, 0.25, 0.6968, 0.25, 0.5, 0.375, 0.5, 0.375, 0.6968, 0.3125, 0.6968, 0.3125, 0.5, 0.4375, 0.5, 0.4375, 0.6968, 0.375, 0.6968, 0.375, 0.5, 0.5, 0.5, 0.5, 0.6968, 0.4375, 0.6968, 0.4375, 0.5, 0.5625, 0.5, 0.5625, 0.6968, 0.5, 0.6968, 0.5, 0.5, 0.625, 0.5, 0.625, 0.6968, 0.5625, 0.6968, 0.5625, 0.5, 0.6875, 0.5, 0.6875, 0.6968, 0.625, 0.6968, 0.625, 0.5, 0.75, 0.5, 0.75, 0.6968, 0.6875, 0.6968, 0.6875, 0.5, 0.8125, 0.5, 0.8125, 0.6968, 0.75, 0.6968, 0.75, 0.5, 0.875, 0.5, 0.875, 0.6968, 0.8125, 0.6968, 0.8125, 0.5, 0.9375, 0.5, 0.9375, 0.6968, 0.875, 0.6968, 0.875, 0.5, 1.0, 0.5, 1.0, 0.6968, 0.9375, 0.6968, 0.9375, 0.5, 0.3877, 0.307, 0.3554, 0.3554, 0.3554, 0.3554, 0.3877, 0.307, 0.1446, 0.1446, 0.193, 0.1123, 0.193, 0.1123, 0.1446, 0.1446, 0.3554, 0.3554, 0.307, 0.3877, 0.307, 0.3877, 0.3554, 0.3554, 0.193, 0.1123, 0.25, 0.1009, 0.25, 0.1009, 0.193, 0.1123, 0.25, 0.3991, 0.193, 0.3877, 0.193, 0.3877, 0.25, 0.3991, 0.307, 0.3877, 0.25, 0.3991, 0.25, 0.3991, 0.307, 0.3877, 0.25, 0.1009, 0.307, 0.1123, 0.307, 0.1123, 0.25, 0.1009, 0.193, 0.3877, 0.1446, 0.3554, 0.1446, 0.3554, 0.193, 0.3877, 0.307, 0.1123, 0.3554, 0.1446, 0.3554, 0.1446, 0.307, 0.1123, 0.1446, 0.3554, 0.1123, 0.307, 0.1123, 0.307, 0.1446, 0.3554, 0.3554, 0.1446, 0.3877, 0.193, 0.3877, 0.193, 0.3554, 0.1446, 0.1123, 0.307, 0.1009, 0.25, 0.1009, 0.25, 0.1123, 0.307, 0.3877, 0.193, 0.3991, 0.25, 0.3991, 0.25, 0.3877, 0.193, 0.1009, 0.25, 0.1123, 0.193, 0.1123, 0.193, 0.1009, 0.25, 0.3991, 0.25, 0.3877, 0.307, 0.3877, 0.307, 0.3991, 0.25, 0.1123, 0.193, 0.1446, 0.1446, 0.1446, 0.1446, 0.1123, 0.193, 0.3877, 0.307, 0.3554, 0.3554, 0.3554, 0.3554, 0.3877, 0.307, 0.1446, 0.1446, 0.193, 0.1123, 0.193, 0.1123, 0.1446, 0.1446, 0.3554, 0.3554, 0.307, 0.3877, 0.307, 0.3877, 0.3554, 0.3554, 0.193, 0.1123, 0.25, 0.1009, 0.25, 0.1009, 0.193, 0.1123, 0.25, 0.3991, 0.193, 0.3877, 0.193, 0.3877, 0.25, 0.3991, 0.307, 0.3877, 0.25, 0.3991, 0.25, 0.3991, 0.307, 0.3877, 0.25, 0.1009, 0.307, 0.1123, 0.307, 0.1123, 0.25, 0.1009, 0.193, 0.3877, 0.1446, 0.3554, 0.1446, 0.3554, 0.193, 0.3877, 0.307, 0.1123, 0.3554, 0.1446, 0.3554, 0.1446, 0.307, 0.1123, 0.1446, 0.3554, 0.1123, 0.307, 0.1123, 0.307, 0.1446, 0.3554, 0.3554, 0.1446, 0.3877, 0.193, 0.3877, 0.193, 0.3554, 0.1446, 0.1123, 0.307, 0.1009, 0.25, 0.1009, 0.25, 0.1123, 0.307, 0.3877, 0.193, 0.3991, 0.25, 0.3991, 0.25, 0.3877, 0.193, 0.1009, 0.25, 0.1123, 0.193, 0.1123, 0.193, 0.1009, 0.25, 0.3991, 0.25, 0.3877, 0.307, 0.3877, 0.307, 0.3991, 0.25, 0.1123, 0.193, 0.1446, 0.1446, 0.1446, 0.1446, 0.1123, 0.193, 0.3215, 0.4226, 0.25, 0.4369, 0.25, 0.4369, 0.3215, 0.4226, 0.25, 0.06313, 0.3215, 0.07736, 0.3215, 0.07736, 0.25, 0.06313, 0.1785, 0.4226, 0.1179, 0.3821, 0.1179, 0.3821, 0.1785, 0.4226, 0.3215, 0.07736, 0.3821, 0.1179, 0.3821, 0.1179, 0.3215, 0.07736, 0.1179, 0.3821, 0.07736, 0.3215, 0.07736, 0.3215, 0.1179, 0.3821, 0.3821, 0.1179, 0.4226, 0.1785, 0.4226, 0.1785, 0.3821, 0.1179, 0.07736, 0.3215, 0.06313, 0.25, 0.06313, 0.25, 0.07736, 0.3215, 0.4226, 0.1785, 0.4369, 0.25, 0.4369, 0.25, 0.4226, 0.1785, 0.06313, 0.25, 0.07736, 0.1785, 0.07736, 0.1785, 0.06313, 0.25, 0.4369, 0.25, 0.4226, 0.3215, 0.4226, 0.3215, 0.4369, 0.25, 0.07736, 0.1785, 0.1179, 0.1179, 0.1179, 0.1179, 0.07736, 0.1785, 0.4226, 0.3215, 0.3821, 0.3821, 0.3821, 0.3821, 0.4226, 0.3215, 0.1179, 0.1179, 0.1785, 0.07736, 0.1785, 0.07736, 0.1179, 0.1179, 0.3821, 0.3821, 0.3215, 0.4226, 0.3215, 0.4226, 0.3821, 0.3821, 0.1785, 0.07736, 0.25, 0.06313, 0.25, 0.06313, 0.1785, 0.07736, 0.25, 0.4369, 0.1785, 0.4226, 0.1785, 0.4226, 0.25, 0.4369, 0.25, 0.4369, 0.1785, 0.4226, 0.1785, 0.4226, 0.25, 0.4369, 0.1785, 0.07736, 0.25, 0.06313, 0.25, 0.06313, 0.1785, 0.07736, 0.3821, 0.3821, 0.3215, 0.4226, 0.3215, 0.4226, 0.3821, 0.3821, 0.1179, 0.1179, 0.1785, 0.07736, 0.1785, 0.07736, 0.1179, 0.1179, 0.4226, 0.3215, 0.3821, 0.3821, 0.3821, 0.3821, 0.4226, 0.3215, 0.07736, 0.1785, 0.1179, 0.1179, 0.1179, 0.1179, 0.07736, 0.1785, 0.4369, 0.25, 0.4226, 0.3215, 0.4226, 0.3215, 0.4369, 0.25, 0.06313, 0.25, 0.07736, 0.1785, 0.07736, 0.1785, 0.06313, 0.25, 0.4226, 0.1785, 0.4369, 0.25, 0.4369, 0.25, 0.4226, 0.1785, 0.07736, 0.3215, 0.06313, 0.25, 0.06313, 0.25, 0.07736, 0.3215, 0.3821, 0.1179, 0.4226, 0.1785, 0.4226, 0.1785, 0.3821, 0.1179, 0.1179, 0.3821, 0.07736, 0.3215, 0.07736, 0.3215, 0.1179, 0.3821, 0.3215, 0.07736, 0.3821, 0.1179, 0.3821, 0.1179, 0.3215, 0.07736, 0.1785, 0.4226, 0.1179, 0.3821, 0.1179, 0.3821, 0.1785, 0.4226, 0.25, 0.06313, 0.3215, 0.07736, 0.3215, 0.07736, 0.25, 0.06313, 0.3215, 0.4226, 0.25, 0.4369, 0.25, 0.4369, 0.3215, 0.4226, 0.3215, 0.4226, 0.25, 0.4369, 0.25, 0.4369, 0.3215, 0.4226, 0.25, 0.06313, 0.3215, 0.07736, 0.3215, 0.07736, 0.25, 0.06313, 0.1785, 0.4226, 0.1179, 0.3821, 0.1179, 0.3821, 0.1785, 0.4226, 0.3215, 0.07736, 0.3821, 0.1179, 0.3821, 0.1179, 0.3215, 0.07736, 0.1179, 0.3821, 0.07736, 0.3215, 0.07736, 0.3215, 0.1179, 0.3821, 0.3821, 0.1179, 0.4226, 0.1785, 0.4226, 0.1785, 0.3821, 0.1179, 0.07736, 0.3215, 0.06313, 0.25, 0.06313, 0.25, 0.07736, 0.3215, 0.4226, 0.1785, 0.4369, 0.25, 0.4369, 0.25, 0.4226, 0.1785, 0.06313, 0.25, 0.07736, 0.1785, 0.07736, 0.1785, 0.06313, 0.25, 0.4369, 0.25, 0.4226, 0.3215, 0.4226, 0.3215, 0.4369, 0.25, 0.07736, 0.1785, 0.1179, 0.1179, 0.1179, 0.1179, 0.07736, 0.1785, 0.4226, 0.3215, 0.3821, 0.3821, 0.3821, 0.3821, 0.4226, 0.3215, 0.1179, 0.1179, 0.1785, 0.07736, 0.1785, 0.07736, 0.1179, 0.1179, 0.3821, 0.3821, 0.3215, 0.4226, 0.3215, 0.4226, 0.3821, 0.3821, 0.1785, 0.07736, 0.25, 0.06313, 0.25, 0.06313, 0.1785, 0.07736, 0.25, 0.4369, 0.1785, 0.4226, 0.1785, 0.4226, 0.25, 0.4369, 0.0625, 0.6968, 0.0625, 0.9103, 0.0, 0.9103, 0.0, 0.6968, 0.125, 0.6968, 0.125, 0.9103, 0.0625, 0.9103, 0.0625, 0.6968, 0.1875, 0.6968, 0.1875, 0.9103, 0.125, 0.9103, 0.125, 0.6968, 0.25, 0.6968, 0.25, 0.9103, 0.1875, 0.9103, 0.1875, 0.6968, 0.3125, 0.6968, 0.3125, 0.9103, 0.25, 0.9103, 0.25, 0.6968, 0.375, 0.6968, 0.375, 0.9103, 0.3125, 0.9103, 0.3125, 0.6968, 0.4375, 0.6968, 0.4375, 0.9103, 0.375, 0.9103, 0.375, 0.6968, 0.5, 0.6968, 0.5, 0.9103, 0.4375, 0.9103, 0.4375, 0.6968, 0.5625, 0.6968, 0.5625, 0.9103, 0.5, 0.9103, 0.5, 0.6968, 0.625, 0.6968, 0.625, 0.9103, 0.5625, 0.9103, 0.5625, 0.6968, 0.6875, 0.6968, 0.6875, 0.9103, 0.625, 0.9103, 0.625, 0.6968, 0.75, 0.6968, 0.75, 0.9103, 0.6875, 0.9103, 0.6875, 0.6968, 0.8125, 0.6968, 0.8125, 0.9103, 0.75, 0.9103, 0.75, 0.6968, 0.875, 0.6968, 0.875, 0.9103, 0.8125, 0.9103, 0.8125, 0.6968, 0.9375, 0.6968, 0.9375, 0.9103, 0.875, 0.9103, 0.875, 0.6968, 1.0, 0.6968, 1.0, 0.9103, 0.9375, 0.9103, 0.9375, 0.6968, 0.1123, 0.193, 0.1446, 0.1446, 0.1446, 0.1446, 0.1123, 0.193, 0.3991, 0.25, 0.3877, 0.307, 0.3877, 0.307, 0.3991, 0.25, 0.1009, 0.25, 0.1123, 0.193, 0.1123, 0.193, 0.1009, 0.25, 0.3877, 0.193, 0.3991, 0.25, 0.3991, 0.25, 0.3877, 0.193, 0.1123, 0.307, 0.1009, 0.25, 0.1009, 0.25, 0.1123, 0.307, 0.3554, 0.1446, 0.3877, 0.193, 0.3877, 0.193, 0.3554, 0.1446, 0.1446, 0.3554, 0.1123, 0.307, 0.1123, 0.307, 0.1446, 0.3554, 0.307, 0.1123, 0.3554, 0.1446, 0.3554, 0.1446, 0.307, 0.1123, 0.193, 0.3877, 0.1446, 0.3554, 0.1446, 0.3554, 0.193, 0.3877, 0.25, 0.1009, 0.307, 0.1123, 0.307, 0.1123, 0.25, 0.1009, 0.307, 0.3877, 0.25, 0.3991, 0.25, 0.3991, 0.307, 0.3877, 0.25, 0.3991, 0.193, 0.3877, 0.193, 0.3877, 0.25, 0.3991, 0.193, 0.1123, 0.25, 0.1009, 0.25, 0.1009, 0.193, 0.1123, 0.3554, 0.3554, 0.307, 0.3877, 0.307, 0.3877, 0.3554, 0.3554, 0.1446, 0.1446, 0.193, 0.1123, 0.193, 0.1123, 0.1446, 0.1446, 0.3877, 0.307, 0.3554, 0.3554, 0.3554, 0.3554, 0.3877, 0.307, 0.193, 0.3877, 0.1446, 0.3554, 0.1446, 0.3554, 0.193, 0.3877, 0.1009, 0.25, 0.1123, 0.307, 0.1123, 0.307, 0.1009, 0.25, 0.3877, 0.193, 0.3991, 0.25, 0.3991, 0.25, 0.3877, 0.193, 0.1009, 0.25, 0.1123, 0.193, 0.1123, 0.193, 0.1009, 0.25, 0.307, 0.3877, 0.3554, 0.3554, 0.3554, 0.3554, 0.307, 0.3877, 0.193, 0.1123, 0.25, 0.1009, 0.25, 0.1009, 0.193, 0.1123, 0.25, 0.3991, 0.193, 0.3877, 0.193, 0.3877, 0.25, 0.3991, 0.3554, 0.1446, 0.3877, 0.193, 0.3877, 0.193, 0.3554, 0.1446, 0.3877, 0.307, 0.3554, 0.3554, 0.3554, 0.3554, 0.3877, 0.307, 0.1446, 0.1446, 0.193, 0.1123, 0.193, 0.1123, 0.1446, 0.1446, 0.3877, 0.307, 0.3554, 0.3554, 0.3554, 0.3554, 0.3877, 0.307, 0.307, 0.3877, 0.3554, 0.3554, 0.3554, 0.3554, 0.307, 0.3877, 0.3877, 0.307, 0.3554, 0.3554, 0.3554, 0.3554, 0.3877, 0.307, 0.1446, 0.1446, 0.193, 0.1123, 0.193, 0.1123, 0.1446, 0.1446, 0.3554, 0.3554, 0.307, 0.3877, 0.307, 0.3877, 0.3554, 0.3554, 0.193, 0.1123, 0.25, 0.1009, 0.25, 0.1009, 0.193, 0.1123, 0.25, 0.3991, 0.193, 0.3877, 0.193, 0.3877, 0.25, 0.3991, 0.307, 0.3877, 0.25, 0.3991, 0.25, 0.3991, 0.307, 0.3877, 0.25, 0.1009, 0.307, 0.1123, 0.307, 0.1123, 0.25, 0.1009, 0.193, 0.3877, 0.1446, 0.3554, 0.1446, 0.3554, 0.193, 0.3877, 0.307, 0.1123, 0.3554, 0.1446, 0.3554, 0.1446, 0.307, 0.1123, 0.1446, 0.3554, 0.1123, 0.307, 0.1123, 0.307, 0.1446, 0.3554, 0.3554, 0.1446, 0.3877, 0.193, 0.3877, 0.193, 0.3554, 0.1446, 0.1123, 0.307, 0.1009, 0.25, 0.1009, 0.25, 0.1123, 0.307, 0.3877, 0.193, 0.3991, 0.25, 0.3991, 0.25, 0.3877, 0.193, 0.1009, 0.25, 0.1123, 0.193, 0.1123, 0.193, 0.1009, 0.25, 0.3991, 0.25, 0.3877, 0.307, 0.3877, 0.307, 0.3991, 0.25, 0.1123, 0.193, 0.1446, 0.1446, 0.1446, 0.1446, 0.1123, 0.193, 0.1396, 0.2043, 0.1305, 0.25, 0.1305, 0.25, 0.1396, 0.2043, 0.1655, 0.3345, 0.1446, 0.3554, 0.1446, 0.3554, 0.1655, 0.3345, 0.193, 0.3877, 0.1446, 0.3554, 0.1655, 0.3345, 0.2043, 0.3604, 0.193, 0.1123, 0.25, 0.1009, 0.25, 0.1009, 0.193, 0.1123, 0.1305, 0.25, 0.1396, 0.2957, 0.1396, 0.2957, 0.1305, 0.25, 0.193, 0.3877, 0.2043, 0.3604, 0.2043, 0.3604, 0.193, 0.3877, 0.1123, 0.193, 0.1446, 0.1446, 0.1655, 0.1655, 0.1396, 0.2043, 0.3554, 0.3554, 0.3345, 0.3345, 0.3345, 0.3345, 0.3554, 0.3554, 0.1396, 0.2957, 0.1655, 0.3345, 0.1655, 0.3345, 0.1396, 0.2957, 0.25, 0.1009, 0.307, 0.1123, 0.2957, 0.1396, 0.25, 0.1305, 0.307, 0.1123, 0.3554, 0.1446, 0.3554, 0.1446, 0.307, 0.1123, 0.2957, 0.3604, 0.307, 0.3877, 0.307, 0.3877, 0.2957, 0.3604, 0.3877, 0.193, 0.3991, 0.25, 0.3695, 0.25, 0.3604, 0.2043, 0.3554, 0.1446, 0.3877, 0.193, 0.3877, 0.193, 0.3554, 0.1446, 0.3695, 0.25, 0.3991, 0.25, 0.3991, 0.25, 0.3695, 0.25, 0.3554, 0.3554, 0.307, 0.3877, 0.2957, 0.3604, 0.3345, 0.3345, 0.307, 0.3877, 0.25, 0.3991, 0.25, 0.3695, 0.2957, 0.3604, 0.25, 0.3991, 0.193, 0.3877, 0.2043, 0.3604, 0.25, 0.3695, 0.1446, 0.3554, 0.1123, 0.307, 0.1396, 0.2957, 0.1655, 0.3345, 0.1123, 0.307, 0.1009, 0.25, 0.1305, 0.25, 0.1396, 0.2957, 0.1009, 0.25, 0.1123, 0.193, 0.1396, 0.2043, 0.1305, 0.25, 0.1446, 0.1446, 0.193, 0.1123, 0.2043, 0.1396, 0.1655, 0.1655, 0.193, 0.1123, 0.25, 0.1009, 0.25, 0.1305, 0.2043, 0.1396, 0.307, 0.1123, 0.3554, 0.1446, 0.3345, 0.1655, 0.2957, 0.1396, 0.3554, 0.1446, 0.3877, 0.193, 0.3604, 0.2043, 0.3345, 0.1655, 0.3991, 0.25, 0.3877, 0.307, 0.3604, 0.2957, 0.3695, 0.25, 0.3877, 0.307, 0.3554, 0.3554, 0.3345, 0.3345, 0.3604, 0.2957, 0.1446, 0.1446, 0.193, 0.1123, 0.193, 0.1123, 0.1446, 0.1446, 0.2043, 0.1396, 0.1655, 0.1655, 0.1655, 0.1655, 0.2043, 0.1396, 0.1009, 0.25, 0.1123, 0.193, 0.1123, 0.193, 0.1009, 0.25, 0.1123, 0.193, 0.1396, 0.2043, 0.1396, 0.2043, 0.1123, 0.193, 0.25, 0.1305, 0.2043, 0.1396, 0.2043, 0.1396, 0.25, 0.1305, 0.1123, 0.307, 0.1009, 0.25, 0.1009, 0.25, 0.1123, 0.307, 0.1655, 0.1655, 0.1446, 0.1446, 0.1446, 0.1446, 0.1655, 0.1655, 0.1446, 0.3554, 0.1123, 0.307, 0.1123, 0.307, 0.1446, 0.3554, 0.307, 0.3877, 0.25, 0.3991, 0.25, 0.3991, 0.307, 0.3877, 0.3345, 0.1655, 0.2957, 0.1396, 0.2957, 0.1396, 0.3345, 0.1655, 0.25, 0.1009, 0.25, 0.1305, 0.25, 0.1305, 0.25, 0.1009, 0.3604, 0.2043, 0.3345, 0.1655, 0.3345, 0.1655, 0.3604, 0.2043, 0.25, 0.3991, 0.193, 0.3877, 0.193, 0.3877, 0.25, 0.3991, 0.2957, 0.1396, 0.307, 0.1123, 0.307, 0.1123, 0.2957, 0.1396, 0.3877, 0.307, 0.3554, 0.3554, 0.3554, 0.3554, 0.3877, 0.307, 0.25, 0.3695, 0.2957, 0.3604, 0.2957, 0.3604, 0.25, 0.3695, 0.3991, 0.25, 0.3877, 0.307, 0.3877, 0.307, 0.3991, 0.25, 0.3604, 0.2957, 0.3695, 0.25, 0.3695, 0.25, 0.3604, 0.2957, 0.3877, 0.193, 0.3604, 0.2043, 0.3604, 0.2043, 0.3877, 0.193, 0.3345, 0.3345, 0.3604, 0.2957, 0.3604, 0.2957, 0.3345, 0.3345, 0.2043, 0.3604, 0.25, 0.3695, 0.25, 0.3695, 0.2043, 0.3604])
me_cylinder_001.update()

# ---- objects
ob_light = bpy.data.objects.new('Light', light_light)
ob_camera = bpy.data.objects.new('Camera', cam_camera)
ob_empty = bpy.data.objects.new('Empty', None)
ob_cylinder = bpy.data.objects.new('Cylinder', me_cylinder_001)

# ---- transforms, parenting, visibility, modifiers, constraints
ob_light.location = (4.076, 1.005, 5.904)
ob_light.rotation_euler = (0.6503, 0.05522, 1.866)
ob_light.lock_rotations_4d = False
ob_light.empty_display_type = 'ARROWS'
ob_light.color = (0.0, 0.0, 0.0, 0.0)
ob_light.lineart.crease_threshold = 0.0
ob_camera.location = (7.359, -6.926, 4.958)
ob_camera.rotation_euler = (1.109, 0.0, 0.8149)
ob_camera.lock_rotations_4d = False
ob_camera.empty_display_type = 'ARROWS'
ob_camera.color = (0.0, 0.0, 0.0, 0.0)
ob_camera.display_type = 'WIRE'
ob_camera.lineart.crease_threshold = 0.0
ob_empty.location = (0.1, -2.62, 1.661)
ob_empty.rotation_euler = (1.571, 0.0, 3.142)
ob_empty.empty_display_type = 'IMAGE'
ob_empty.empty_display_size = 5.0
ob_cylinder.location = (0.07876, 0.0, 0.0)
_m = ob_cylinder.modifiers.new('Smooth', 'SMOOTH')

# ---- collection membership
col_collection.objects.link(ob_light)
col_collection.objects.link(ob_camera)
col_collection.objects.link(ob_empty)
col_collection.objects.link(ob_cylinder)

# ---- scene / render settings (as saved in the file)
scene.camera = ob_camera
scene.frame_start = 1; scene.frame_end = 250; scene.frame_set(1)
scene.render.engine = 'BLENDER_EEVEE_NEXT'
scene.cycles.sampling_pattern = 'TABULATED_SOBOL'
scene.view_settings.view_transform = 'Filmic'
bpy.context.view_layer.update()
